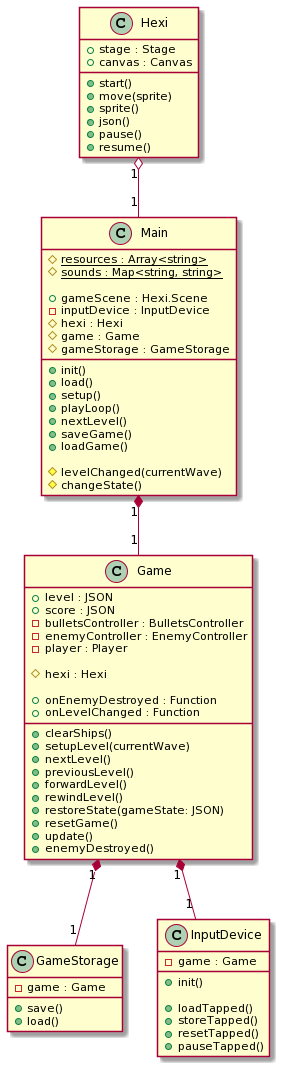

The diagram above was rendered by PlantUML. Its source (embedded in the PNG):
@startuml
class Game {
    + level : JSON
    + score : JSON
    - bulletsController : BulletsController
    - enemyController : EnemyController  
    - player : Player   

    # hexi : Hexi

    + onEnemyDestroyed : Function
    + onLevelChanged : Function

    + clearShips()
    + setupLevel(currentWave)
    + nextLevel()
    + previousLevel()
    + forwardLevel()
    + rewindLevel()
    + restoreState(gameState: JSON)
    + resetGame()
    + update()
    + enemyDestroyed()
}


class Main {
    # {static} resources : Array<string>
    # {static} sounds : Map<string, string>

    + gameScene : Hexi.Scene
    - inputDevice : InputDevice
    # hexi : Hexi
    # game : Game
    # gameStorage : GameStorage

    + init()
    + load()
    + setup()
    + playLoop()
    + nextLevel()
    + saveGame()
    + loadGame()

    # levelChanged(currentWave)
    # changeState()
}

class GameStorage {
    - game : Game

    + save()
    + load()
}

class InputDevice {
    - game : Game

    + init()

    + loadTapped()
    + storeTapped()
    + resetTapped()
    + pauseTapped()
}

class Hexi {
    + stage : Stage
    + canvas : Canvas

    + start()
    + move(sprite)
    + sprite()
    + json()
    + pause()
    + resume()
}


Game "1" *-- "1" InputDevice
Game "1" *-- "1" GameStorage
Hexi "1" o-- "1" Main
Main "1" *-- "1" Game
@enduml